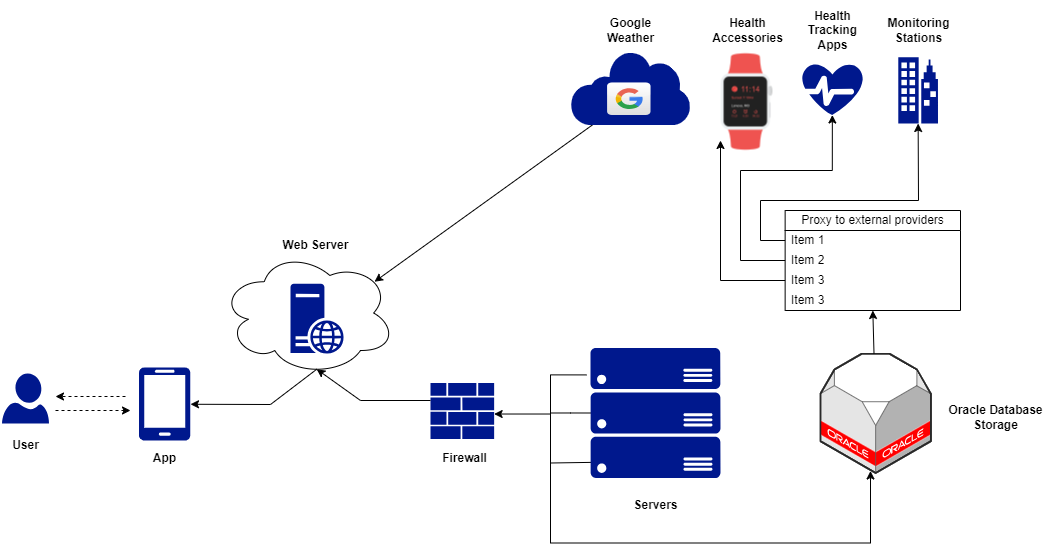

The diagram above was exported from draw.io. Its source (the exported page's mxGraphModel, read from the mxfile embedded in the PNG):
<mxGraphModel dx="970" dy="600" grid="1" gridSize="10" guides="1" tooltips="1" connect="1" arrows="1" fold="1" page="1" pageScale="1" pageWidth="1169" pageHeight="827" math="0" shadow="0">
  <root>
    <mxCell id="0" />
    <mxCell id="1" parent="0" />
    <mxCell id="EETjcoxnO0x1-ZEuC4fn-17" style="edgeStyle=orthogonalEdgeStyle;rounded=0;orthogonalLoop=1;jettySize=auto;html=1;exitX=0;exitY=0.5;exitDx=0;exitDy=0;exitPerimeter=0;endArrow=none;endFill=0;" parent="1" source="p1qf3P2jHE0ytMytOzNf-36" edge="1">
      <mxGeometry relative="1" as="geometry">
        <mxPoint x="515" y="527.5" as="sourcePoint" />
        <mxPoint x="600" y="452.5" as="targetPoint" />
      </mxGeometry>
    </mxCell>
    <mxCell id="0226WKh6Ut-3YAxxsEpG-4" value="" style="html=1;labelBackgroundColor=#ffffff;startArrow=none;startFill=0;startSize=6;endArrow=classic;endFill=1;endSize=6;jettySize=auto;orthogonalLoop=1;strokeWidth=1;dashed=1;fontSize=14;rounded=0;" parent="1" edge="1">
      <mxGeometry width="60" height="60" relative="1" as="geometry">
        <mxPoint x="105" y="450" as="sourcePoint" />
        <mxPoint x="180" y="450" as="targetPoint" />
      </mxGeometry>
    </mxCell>
    <mxCell id="EETjcoxnO0x1-ZEuC4fn-18" style="edgeStyle=orthogonalEdgeStyle;rounded=0;orthogonalLoop=1;jettySize=auto;html=1;entryX=-0.031;entryY=0.207;entryDx=0;entryDy=0;entryPerimeter=0;startArrow=classic;startFill=1;endArrow=none;endFill=0;" parent="1" source="p1qf3P2jHE0ytMytOzNf-40" target="p1qf3P2jHE0ytMytOzNf-36" edge="1">
      <mxGeometry relative="1" as="geometry">
        <mxPoint x="410" y="453.5" as="sourcePoint" />
        <mxPoint x="465" y="585.62" as="targetPoint" />
        <Array as="points">
          <mxPoint x="600" y="453.5" />
          <mxPoint x="600" y="414.5" />
        </Array>
      </mxGeometry>
    </mxCell>
    <mxCell id="EETjcoxnO0x1-ZEuC4fn-9" value="" style="html=1;labelBackgroundColor=#ffffff;startArrow=none;startFill=0;startSize=6;endArrow=classic;endFill=1;endSize=6;jettySize=auto;orthogonalLoop=1;strokeWidth=1;dashed=1;fontSize=14;rounded=0;" parent="1" edge="1">
      <mxGeometry width="60" height="60" relative="1" as="geometry">
        <mxPoint x="175" y="436" as="sourcePoint" />
        <mxPoint x="105" y="436" as="targetPoint" />
      </mxGeometry>
    </mxCell>
    <mxCell id="EETjcoxnO0x1-ZEuC4fn-19" value="Web Server" style="text;html=1;align=center;verticalAlign=middle;resizable=0;points=[];autosize=1;strokeColor=none;fillColor=none;fontStyle=1" parent="1" vertex="1">
      <mxGeometry x="320" y="270" width="90" height="30" as="geometry" />
    </mxCell>
    <mxCell id="EETjcoxnO0x1-ZEuC4fn-20" value="Oracle Database&lt;br&gt;Storage" style="text;html=1;align=center;verticalAlign=middle;resizable=0;points=[];autosize=1;strokeColor=none;fillColor=none;fontStyle=1" parent="1" vertex="1">
      <mxGeometry x="985" y="436.5" width="120" height="40" as="geometry" />
    </mxCell>
    <mxCell id="EETjcoxnO0x1-ZEuC4fn-21" value="User" style="text;html=1;align=center;verticalAlign=middle;resizable=0;points=[];autosize=1;strokeColor=none;fillColor=none;fontStyle=1" parent="1" vertex="1">
      <mxGeometry x="50" y="470" width="50" height="30" as="geometry" />
    </mxCell>
    <mxCell id="EETjcoxnO0x1-ZEuC4fn-22" value="App" style="text;html=1;align=center;verticalAlign=middle;resizable=0;points=[];autosize=1;strokeColor=none;fillColor=none;fontStyle=1" parent="1" vertex="1">
      <mxGeometry x="189.04" y="482.5" width="50" height="30" as="geometry" />
    </mxCell>
    <mxCell id="p1qf3P2jHE0ytMytOzNf-5" value="" style="html=1;labelBackgroundColor=#ffffff;startArrow=none;startFill=0;startSize=6;endArrow=classic;endFill=1;endSize=6;jettySize=auto;orthogonalLoop=1;strokeWidth=1;fontSize=14;rounded=0;entryX=0.88;entryY=0.25;entryDx=0;entryDy=0;entryPerimeter=0;" parent="1" source="p1qf3P2jHE0ytMytOzNf-19" target="p1qf3P2jHE0ytMytOzNf-24" edge="1">
      <mxGeometry width="60" height="60" relative="1" as="geometry">
        <mxPoint x="760.55" y="92.06" as="sourcePoint" />
        <mxPoint x="690.55" y="120" as="targetPoint" />
      </mxGeometry>
    </mxCell>
    <mxCell id="p1qf3P2jHE0ytMytOzNf-13" value="Health&lt;br&gt;Accessories" style="text;html=1;align=center;verticalAlign=middle;resizable=0;points=[];autosize=1;strokeColor=none;fillColor=none;fontStyle=1" parent="1" vertex="1">
      <mxGeometry x="751.5" y="50" width="90" height="40" as="geometry" />
    </mxCell>
    <mxCell id="p1qf3P2jHE0ytMytOzNf-14" value="Health&lt;br&gt;Tracking&lt;br&gt;Apps" style="text;html=1;align=center;verticalAlign=middle;resizable=0;points=[];autosize=1;strokeColor=none;fillColor=none;fontStyle=1" parent="1" vertex="1">
      <mxGeometry x="847.15" y="40" width="70" height="60" as="geometry" />
    </mxCell>
    <mxCell id="p1qf3P2jHE0ytMytOzNf-15" value="Monitoring&lt;br&gt;Stations" style="text;html=1;align=center;verticalAlign=middle;resizable=0;points=[];autosize=1;strokeColor=none;fillColor=none;fontStyle=1" parent="1" vertex="1">
      <mxGeometry x="922.64" y="50" width="90" height="40" as="geometry" />
    </mxCell>
    <mxCell id="p1qf3P2jHE0ytMytOzNf-23" value="Google&lt;br&gt;Weather" style="text;html=1;align=center;verticalAlign=middle;resizable=0;points=[];autosize=1;strokeColor=none;fillColor=none;fontStyle=1" parent="1" vertex="1">
      <mxGeometry x="645" y="50" width="70" height="40" as="geometry" />
    </mxCell>
    <mxCell id="p1qf3P2jHE0ytMytOzNf-24" value="" style="ellipse;shape=cloud;whiteSpace=wrap;html=1;" parent="1" vertex="1">
      <mxGeometry x="270" y="290" width="175" height="125" as="geometry" />
    </mxCell>
    <mxCell id="p1qf3P2jHE0ytMytOzNf-30" value="Proxy to external providers" style="swimlane;fontStyle=0;childLayout=stackLayout;horizontal=1;startSize=20;horizontalStack=0;resizeParent=1;resizeParentMax=0;resizeLast=0;collapsible=1;marginBottom=0;whiteSpace=wrap;html=1;" parent="1" vertex="1">
      <mxGeometry x="834.64" y="250" width="175.36" height="100" as="geometry" />
    </mxCell>
    <mxCell id="p1qf3P2jHE0ytMytOzNf-31" value="Item 1" style="text;strokeColor=none;fillColor=none;align=left;verticalAlign=middle;spacingLeft=4;spacingRight=4;overflow=hidden;points=[[0,0.5],[1,0.5]];portConstraint=eastwest;rotatable=0;whiteSpace=wrap;html=1;" parent="p1qf3P2jHE0ytMytOzNf-30" vertex="1">
      <mxGeometry y="20" width="175.36" height="20" as="geometry" />
    </mxCell>
    <mxCell id="p1qf3P2jHE0ytMytOzNf-32" value="Item 2" style="text;strokeColor=none;fillColor=none;align=left;verticalAlign=middle;spacingLeft=4;spacingRight=4;overflow=hidden;points=[[0,0.5],[1,0.5]];portConstraint=eastwest;rotatable=0;whiteSpace=wrap;html=1;" parent="p1qf3P2jHE0ytMytOzNf-30" vertex="1">
      <mxGeometry y="40" width="175.36" height="20" as="geometry" />
    </mxCell>
    <mxCell id="p1qf3P2jHE0ytMytOzNf-33" value="Item 3" style="text;strokeColor=none;fillColor=none;align=left;verticalAlign=middle;spacingLeft=4;spacingRight=4;overflow=hidden;points=[[0,0.5],[1,0.5]];portConstraint=eastwest;rotatable=0;whiteSpace=wrap;html=1;" parent="p1qf3P2jHE0ytMytOzNf-30" vertex="1">
      <mxGeometry y="60" width="175.36" height="20" as="geometry" />
    </mxCell>
    <mxCell id="p1qf3P2jHE0ytMytOzNf-65" value="Item 3" style="text;strokeColor=none;fillColor=none;align=left;verticalAlign=middle;spacingLeft=4;spacingRight=4;overflow=hidden;points=[[0,0.5],[1,0.5]];portConstraint=eastwest;rotatable=0;whiteSpace=wrap;html=1;" parent="p1qf3P2jHE0ytMytOzNf-30" vertex="1">
      <mxGeometry y="80" width="175.36" height="20" as="geometry" />
    </mxCell>
    <mxCell id="p1qf3P2jHE0ytMytOzNf-37" value="" style="verticalLabelPosition=bottom;html=1;verticalAlign=top;strokeWidth=1;align=center;outlineConnect=0;dashed=0;outlineConnect=0;shape=mxgraph.aws3d.oracleDbServer;fillColor=#ffffff;strokeColor=#5E5E5E;aspect=fixed;" parent="1" vertex="1">
      <mxGeometry x="870" y="393.25" width="110.29" height="119.25" as="geometry" />
    </mxCell>
    <mxCell id="p1qf3P2jHE0ytMytOzNf-42" value="" style="endArrow=none;html=1;rounded=0;exitX=0.061;exitY=0.879;exitDx=0;exitDy=0;exitPerimeter=0;endFill=0;" parent="1" source="p1qf3P2jHE0ytMytOzNf-36" edge="1">
      <mxGeometry width="50" height="50" relative="1" as="geometry">
        <mxPoint x="540" y="492.5" as="sourcePoint" />
        <mxPoint x="600" y="452.5" as="targetPoint" />
        <Array as="points">
          <mxPoint x="600" y="502.5" />
        </Array>
      </mxGeometry>
    </mxCell>
    <mxCell id="p1qf3P2jHE0ytMytOzNf-36" value="" style="sketch=0;aspect=fixed;pointerEvents=1;shadow=0;dashed=0;html=1;strokeColor=none;labelPosition=center;verticalLabelPosition=bottom;verticalAlign=top;align=center;fillColor=#00188D;shape=mxgraph.azure.server_rack" parent="1" vertex="1">
      <mxGeometry x="640" y="387.5" width="130" height="130" as="geometry" />
    </mxCell>
    <mxCell id="p1qf3P2jHE0ytMytOzNf-40" value="" style="sketch=0;aspect=fixed;pointerEvents=1;shadow=0;dashed=0;html=1;strokeColor=none;labelPosition=center;verticalLabelPosition=bottom;verticalAlign=top;align=center;fillColor=#00188D;shape=mxgraph.mscae.enterprise.firewall" parent="1" vertex="1">
      <mxGeometry x="480" y="422.5" width="63.64" height="56" as="geometry" />
    </mxCell>
    <mxCell id="p1qf3P2jHE0ytMytOzNf-46" value="" style="endArrow=classic;html=1;rounded=0;exitX=0.55;exitY=0.95;exitDx=0;exitDy=0;exitPerimeter=0;" parent="1" source="p1qf3P2jHE0ytMytOzNf-24" edge="1">
      <mxGeometry width="50" height="50" relative="1" as="geometry">
        <mxPoint x="310" y="443.76" as="sourcePoint" />
        <mxPoint x="240" y="443.76" as="targetPoint" />
        <Array as="points">
          <mxPoint x="320" y="444" />
        </Array>
      </mxGeometry>
    </mxCell>
    <mxCell id="p1qf3P2jHE0ytMytOzNf-47" value="Firewall" style="text;html=1;align=center;verticalAlign=middle;resizable=0;points=[];autosize=1;strokeColor=none;fillColor=none;fontStyle=1" parent="1" vertex="1">
      <mxGeometry x="478.64" y="482.5" width="70" height="30" as="geometry" />
    </mxCell>
    <mxCell id="p1qf3P2jHE0ytMytOzNf-48" value="Servers" style="text;html=1;align=center;verticalAlign=middle;resizable=0;points=[];autosize=1;strokeColor=none;fillColor=none;fontStyle=1" parent="1" vertex="1">
      <mxGeometry x="670" y="530" width="70" height="30" as="geometry" />
    </mxCell>
    <mxCell id="p1qf3P2jHE0ytMytOzNf-49" value="" style="endArrow=classic;html=1;rounded=0;" parent="1" edge="1">
      <mxGeometry width="50" height="50" relative="1" as="geometry">
        <mxPoint x="600" y="502.5" as="sourcePoint" />
        <mxPoint x="920" y="510.5" as="targetPoint" />
        <Array as="points">
          <mxPoint x="600" y="582.5" />
          <mxPoint x="920" y="582.5" />
        </Array>
      </mxGeometry>
    </mxCell>
    <mxCell id="p1qf3P2jHE0ytMytOzNf-50" value="" style="sketch=0;aspect=fixed;pointerEvents=1;shadow=0;dashed=0;html=1;strokeColor=none;labelPosition=center;verticalLabelPosition=bottom;verticalAlign=top;align=center;fillColor=#00188D;shape=mxgraph.mscae.enterprise.web_server" parent="1" vertex="1">
      <mxGeometry x="340" y="323.25" width="53.2" height="70" as="geometry" />
    </mxCell>
    <mxCell id="p1qf3P2jHE0ytMytOzNf-52" value="" style="endArrow=none;html=1;rounded=0;exitX=0.55;exitY=0.95;exitDx=0;exitDy=0;exitPerimeter=0;endFill=0;startArrow=classic;startFill=1;" parent="1" source="p1qf3P2jHE0ytMytOzNf-24" edge="1">
      <mxGeometry width="50" height="50" relative="1" as="geometry">
        <mxPoint x="400" y="450.5" as="sourcePoint" />
        <mxPoint x="480" y="440" as="targetPoint" />
        <Array as="points">
          <mxPoint x="410" y="440" />
        </Array>
      </mxGeometry>
    </mxCell>
    <mxCell id="p1qf3P2jHE0ytMytOzNf-55" value="" style="sketch=0;aspect=fixed;pointerEvents=1;shadow=0;dashed=0;html=1;strokeColor=none;labelPosition=center;verticalLabelPosition=bottom;verticalAlign=top;align=center;fillColor=#00188D;shape=mxgraph.azure.user" parent="1" vertex="1">
      <mxGeometry x="51.5" y="413" width="47" height="50" as="geometry" />
    </mxCell>
    <mxCell id="p1qf3P2jHE0ytMytOzNf-58" value="" style="shape=image;html=1;verticalAlign=top;verticalLabelPosition=bottom;labelBackgroundColor=#ffffff;imageAspect=0;aspect=fixed;image=https://cdn0.iconfinder.com/data/icons/devices-42/1600/Watch_2-128.png" parent="1" vertex="1">
      <mxGeometry x="732.5" y="77.5" width="128" height="128" as="geometry" />
    </mxCell>
    <mxCell id="p1qf3P2jHE0ytMytOzNf-60" value="" style="sketch=0;aspect=fixed;pointerEvents=1;shadow=0;dashed=0;html=1;strokeColor=none;labelPosition=center;verticalLabelPosition=bottom;verticalAlign=top;align=center;fillColor=#00188D;shape=mxgraph.azure.mobile" parent="1" vertex="1">
      <mxGeometry x="188.43" y="406.82" width="51.22" height="73.18" as="geometry" />
    </mxCell>
    <mxCell id="p1qf3P2jHE0ytMytOzNf-61" value="" style="sketch=0;aspect=fixed;pointerEvents=1;shadow=0;dashed=0;html=1;strokeColor=none;labelPosition=center;verticalLabelPosition=bottom;verticalAlign=top;align=center;fillColor=#00188D;shape=mxgraph.azure.health_monitoring" parent="1" vertex="1">
      <mxGeometry x="851.79" y="103.5" width="60.71" height="51" as="geometry" />
    </mxCell>
    <mxCell id="p1qf3P2jHE0ytMytOzNf-62" value="" style="sketch=0;aspect=fixed;pointerEvents=1;shadow=0;dashed=0;html=1;strokeColor=none;labelPosition=center;verticalLabelPosition=bottom;verticalAlign=top;align=center;fillColor=#00188D;shape=mxgraph.mscae.enterprise.internet" parent="1" vertex="1">
      <mxGeometry x="620" y="90" width="120" height="74.4" as="geometry" />
    </mxCell>
    <mxCell id="p1qf3P2jHE0ytMytOzNf-19" value="" style="dashed=0;outlineConnect=0;html=1;align=center;labelPosition=center;verticalLabelPosition=bottom;verticalAlign=top;shape=mxgraph.webicons.google;gradientColor=#DFDEDE" parent="1" vertex="1">
      <mxGeometry x="656.6" y="122" width="43.4" height="32.5" as="geometry" />
    </mxCell>
    <mxCell id="p1qf3P2jHE0ytMytOzNf-64" value="" style="sketch=0;aspect=fixed;pointerEvents=1;shadow=0;dashed=0;html=1;strokeColor=none;labelPosition=center;verticalLabelPosition=bottom;verticalAlign=top;align=center;fillColor=#00188D;shape=mxgraph.azure.enterprise" parent="1" vertex="1">
      <mxGeometry x="947.79" y="96.82" width="39.71" height="66.18" as="geometry" />
    </mxCell>
    <mxCell id="p1qf3P2jHE0ytMytOzNf-69" value="" style="endArrow=classic;html=1;rounded=0;entryX=0.5;entryY=1;entryDx=0;entryDy=0;" parent="1" source="p1qf3P2jHE0ytMytOzNf-37" target="p1qf3P2jHE0ytMytOzNf-30" edge="1">
      <mxGeometry width="50" height="50" relative="1" as="geometry">
        <mxPoint x="830" y="290" as="sourcePoint" />
        <mxPoint x="880" y="240" as="targetPoint" />
      </mxGeometry>
    </mxCell>
    <mxCell id="p1qf3P2jHE0ytMytOzNf-70" value="" style="endArrow=classic;html=1;rounded=0;exitX=0;exitY=0.5;exitDx=0;exitDy=0;entryX=0.5;entryY=1;entryDx=0;entryDy=0;entryPerimeter=0;" parent="1" source="p1qf3P2jHE0ytMytOzNf-31" target="p1qf3P2jHE0ytMytOzNf-64" edge="1">
      <mxGeometry width="50" height="50" relative="1" as="geometry">
        <mxPoint x="830" y="290" as="sourcePoint" />
        <mxPoint x="770" y="250" as="targetPoint" />
        <Array as="points">
          <mxPoint x="810" y="280" />
          <mxPoint x="810" y="240" />
          <mxPoint x="968" y="240" />
        </Array>
      </mxGeometry>
    </mxCell>
    <mxCell id="p1qf3P2jHE0ytMytOzNf-72" style="edgeStyle=orthogonalEdgeStyle;rounded=0;orthogonalLoop=1;jettySize=auto;html=1;exitX=0;exitY=0.5;exitDx=0;exitDy=0;entryX=0.495;entryY=1;entryDx=0;entryDy=0;entryPerimeter=0;" parent="1" source="p1qf3P2jHE0ytMytOzNf-32" target="p1qf3P2jHE0ytMytOzNf-61" edge="1">
      <mxGeometry relative="1" as="geometry">
        <Array as="points">
          <mxPoint x="790" y="300" />
          <mxPoint x="790" y="210" />
          <mxPoint x="882" y="210" />
        </Array>
      </mxGeometry>
    </mxCell>
    <mxCell id="p1qf3P2jHE0ytMytOzNf-75" value="" style="endArrow=classic;html=1;rounded=0;exitX=0;exitY=0.5;exitDx=0;exitDy=0;" parent="1" source="p1qf3P2jHE0ytMytOzNf-33" edge="1">
      <mxGeometry width="50" height="50" relative="1" as="geometry">
        <mxPoint x="770" y="320" as="sourcePoint" />
        <mxPoint x="770" y="180" as="targetPoint" />
        <Array as="points">
          <mxPoint x="770" y="320" />
        </Array>
      </mxGeometry>
    </mxCell>
  </root>
</mxGraphModel>